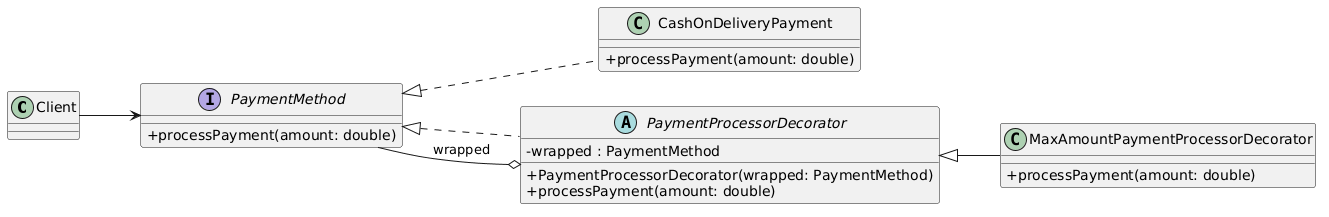

The diagram above was rendered by PlantUML. Its source (embedded in the PNG):
@startuml
left to right direction
skinparam classAttributeIconSize 0
class Client
interface PaymentMethod {
  + processPayment(amount: double)
}
class CashOnDeliveryPayment {
  + processPayment(amount: double)
}
abstract class PaymentProcessorDecorator {
  - wrapped : PaymentMethod
  + PaymentProcessorDecorator(wrapped: PaymentMethod)
  + processPayment(amount: double)
}
class MaxAmountPaymentProcessorDecorator {
  + processPayment(amount: double)
}
Client --> PaymentMethod
PaymentMethod <|.. CashOnDeliveryPayment
PaymentMethod <|.. PaymentProcessorDecorator
PaymentProcessorDecorator o-- PaymentMethod : wrapped
PaymentProcessorDecorator <|-- MaxAmountPaymentProcessorDecorator
@enduml